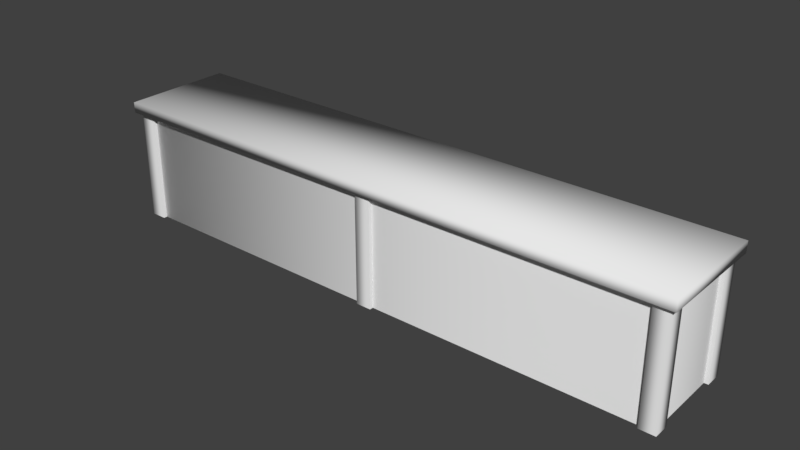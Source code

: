 # Source: bar_counter.blend  (saved by Blender 2.93.20; exported with 4.5.12 LTS)
import bpy
from mathutils import Matrix  # noqa: F401  (used for matrix-valued properties, if any)

bpy.ops.wm.read_factory_settings(use_empty=True)
scene = bpy.context.scene
scene.name = 'props'

# ---- materials (node trees are filled in below, after node groups)
mat_mat_bar_counter = bpy.data.materials.new('mat_bar_counter')
mat_mat_bar_counter.alpha_threshold = 0.0
mat_mat_bar_counter.use_transparent_shadow = False
mat_mat_bar_counter.roughness = 0.5
mat_mat_bar_counter.specular_intensity = 0.0

# ---- material node trees

# ---- world
world_world = bpy.data.worlds.new('World'); scene.world = world_world
world_world.color = (0.05088, 0.05088, 0.05088)
world_world.use_sun_shadow = False
world_world.sun_shadow_jitter_overblur = 0.0
world_world.cycles.sampling_method = 'MANUAL'

# ---- meshes
me_bar_counter_001 = bpy.data.meshes.new('bar_counter.001')
me_bar_counter_001.from_pydata([(5.076, 0.6312, -0.02), (5.076, 0.6312, 1.98), (5.244, -1.0, 1.974), (5.244, -1.0, 2.166), (5.244, 1.0, 1.974), (5.244, 1.0, 2.166), (4.94, 0.6312, -0.02), (4.94, 0.6312, 1.98), (4.94, -0.7016, 1.98), (4.94, -0.7016, -0.02), (5.076, -0.8372, -0.02), (5.076, -0.8372, 1.98), (-5.076, 0.6312, -0.02), (-5.076, 0.6312, 1.98), (-5.244, -1.0, 1.974), (-5.244, -1.0, 2.166), (-5.244, 1.0, 1.974), (-5.244, 1.0, 2.166), (-4.94, 0.6312, -0.02), (-4.94, 0.6312, 1.98), (-4.94, -0.7016, 1.98), (-4.94, -0.7016, -0.02), (-5.076, -0.8372, -0.02), (-5.076, -0.8372, 1.98), (4.868, -0.9041, -0.02), (4.868, -0.9041, 1.98), (4.868, -0.6241, -0.02), (4.868, -0.6241, 1.98), (5.148, -0.9041, -0.02), (5.148, -0.9041, 1.98), (5.148, -0.6241, -0.02), (5.148, -0.6241, 1.98), (4.868, 0.6259, -0.02), (4.868, 0.6259, 1.98), (4.868, 0.9059, -0.02), (4.868, 0.9059, 1.98), (5.148, 0.6259, -0.02), (5.148, 0.6259, 1.98), (5.148, 0.9059, -0.02), (5.148, 0.9059, 1.98), (-4.868, -0.9041, -0.02), (-4.868, -0.9041, 1.98), (-4.868, -0.6241, -0.02), (-4.868, -0.6241, 1.98), (-5.148, -0.9041, -0.02), (-5.148, -0.9041, 1.98), (-5.148, -0.6241, -0.02), (-5.148, -0.6241, 1.98), (-4.868, 0.6259, -0.02), (-4.868, 0.6259, 1.98), (-4.868, 0.9059, -0.02), (-4.868, 0.9059, 1.98), (-5.148, 0.6259, -0.02), (-5.148, 0.6259, 1.98), (-5.148, 0.9059, -0.02), (-5.148, 0.9059, 1.98), (-0.1401, -0.9041, -0.02), (-0.1401, -0.9041, 1.98), (-0.1401, -0.6241, -0.02), (-0.1401, -0.6241, 1.98), (0.1399, -0.9041, -0.02), (0.1399, -0.9041, 1.98), (0.1399, -0.6241, -0.02), (0.1399, -0.6241, 1.98)], [], [(4, 5, 3, 2), (9, 8, 7, 6), (1, 11, 10, 0), (4, 16, 17, 5), (16, 14, 15, 17), (4, 2, 14, 16), (21, 18, 19, 20), (23, 22, 10, 11), (13, 12, 22, 23), (8, 9, 21, 20), (17, 15, 3, 5), (14, 2, 3, 15), (24, 25, 27, 26), (26, 27, 31, 30), (30, 31, 29, 28), (28, 29, 25, 24), (32, 33, 35, 34), (34, 35, 39, 38), (38, 39, 37, 36), (36, 37, 33, 32), (40, 42, 43, 41), (42, 46, 47, 43), (46, 44, 45, 47), (44, 40, 41, 45), (48, 50, 51, 49), (50, 54, 55, 51), (54, 52, 53, 55), (52, 48, 49, 53), (56, 57, 59, 58), (58, 59, 63, 62), (62, 63, 61, 60), (60, 61, 57, 56)])
me_bar_counter_001.polygons.foreach_set('use_smooth', [True] * 32)
_uv = me_bar_counter_001.uv_layers.new(name='UV_bake')
_uv.uv.foreach_set('vector', [0.9909, 0.5635, 0.9649, 0.5635, 0.9649, 0.2705, 0.9909, 0.2705, 0.8929, 0.6055, 0.8929, 0.9881, 0.9899, 0.9881, 0.9899, 0.6055, 0.9901, 0.9881, 0.8817, 0.9881, 0.8817, 0.6055, 0.9901, 0.6055, 0.9649, 0.5896, 0.03768, 0.5896, 0.03768, 0.5635, 0.9649, 0.5635, 0.01163, 0.5635, 0.01163, 0.2705, 0.03767, 0.2705, 0.03768, 0.5635, 0.9649, 0.5635, 0.9649, 0.2705, 0.03767, 0.2705, 0.03767, 0.5635, 0.1049, 0.6055, 0.007139, 0.6055, 0.007139, 0.9881, 0.1049, 0.9881, 0.1183, 0.9881, 0.1183, 0.6055, 0.8786, 0.6055, 0.8786, 0.9881, 0.007912, 0.9881, 0.007912, 0.6055, 0.1152, 0.6055, 0.1152, 0.9881, 0.8685, 0.9881, 0.8685, 0.6055, 0.1297, 0.6055, 0.1297, 0.9881, 0.03768, 0.5635, 0.03767, 0.2705, 0.9649, 0.2705, 0.9649, 0.5635, 0.03767, 0.2444, 0.9649, 0.2444, 0.9649, 0.2705, 0.03767, 0.2705, 0.009861, 0.1773, 0.9844, 0.1773, 0.9844, 0.2331, 0.009861, 0.2331, 0.009861, 0.009783, 0.9844, 0.009783, 0.9844, 0.06562, 0.009861, 0.06562, 0.009861, 0.06562, 0.9844, 0.06562, 0.9844, 0.1215, 0.009861, 0.1215, 0.009861, 0.1215, 0.9844, 0.1215, 0.9844, 0.1773, 0.009861, 0.1773, 0.009861, 0.009783, 0.9844, 0.009783, 0.9844, 0.06562, 0.009861, 0.06562, 0.009861, 0.06562, 0.9844, 0.06562, 0.9844, 0.1215, 0.009861, 0.1215, 0.009861, 0.1215, 0.9844, 0.1215, 0.9844, 0.1773, 0.009861, 0.1773, 0.009861, 0.1773, 0.9844, 0.1773, 0.9844, 0.2331, 0.009861, 0.2331, 0.009861, 0.06562, 0.009861, 0.009783, 0.9844, 0.009783, 0.9844, 0.06562, 0.009861, 0.2331, 0.009861, 0.1773, 0.9844, 0.1773, 0.9844, 0.2331, 0.009861, 0.1773, 0.009861, 0.1215, 0.9844, 0.1215, 0.9844, 0.1773, 0.009861, 0.1215, 0.009861, 0.06562, 0.9844, 0.06562, 0.9844, 0.1215, 0.009861, 0.2331, 0.009861, 0.1773, 0.9844, 0.1773, 0.9844, 0.2331, 0.009861, 0.1773, 0.009861, 0.1215, 0.9844, 0.1215, 0.9844, 0.1773, 0.009861, 0.1215, 0.009861, 0.06562, 0.9844, 0.06562, 0.9844, 0.1215, 0.009861, 0.06562, 0.009861, 0.009783, 0.9844, 0.009783, 0.9844, 0.06562, 0.009861, 0.1215, 0.9844, 0.1215, 0.9844, 0.1773, 0.009861, 0.1773, 0.009861, 0.1773, 0.9844, 0.1773, 0.9844, 0.2331, 0.009861, 0.2331, 0.009861, 0.009783, 0.9844, 0.009783, 0.9844, 0.06562, 0.009861, 0.06562, 0.009861, 0.06562, 0.9844, 0.06562, 0.9844, 0.1215, 0.009861, 0.1215])
me_bar_counter_001.materials.append(mat_mat_bar_counter)
me_bar_counter_001.use_remesh_preserve_volume = False
me_bar_counter_001.use_remesh_preserve_attributes = False
me_bar_counter_001.use_mirror_vertex_groups = False
me_bar_counter_001.update()

# ---- objects
ob_bar_counter_001 = bpy.data.objects.new('bar_counter.001', me_bar_counter_001)

# ---- transforms, parenting, visibility, modifiers, constraints
ob_bar_counter_001.location = (0.0, 0.0, 0.0)
ob_bar_counter_001.lineart.crease_threshold = 0.0

# ---- collection membership
scene.collection.objects.link(ob_bar_counter_001)

# ---- scene / render settings (as saved in the file)
scene.frame_start = 1; scene.frame_end = 250; scene.frame_set(1)
scene.render.engine = 'BLENDER_EEVEE_NEXT'
scene.render.resolution_percentage = 50
scene.render.dither_intensity = 0.0
scene.render.film_transparent = True
scene.cycles.use_denoising = False
scene.cycles.samples = 128
scene.cycles.sampling_pattern = 'TABULATED_SOBOL'
scene.cycles.use_adaptive_sampling = False
scene.cycles.use_light_tree = False
scene.view_settings.view_transform = 'Standard'
bpy.context.view_layer.update()

# ---- added for rendering (the .blend has no active camera and no usable light): camera, sun
cam_auto = bpy.data.cameras.new('AutoCamera')
cam_auto.lens = 50.0
cam_auto.sensor_width = 36.0
cam_auto.clip_end = 1000.0
ob_auto_camera = bpy.data.objects.new('AutoCamera', cam_auto)
scene.collection.objects.link(ob_auto_camera)
ob_auto_camera.location = (10.0835, -12.1002, 9.13957)
ob_auto_camera.rotation_euler = (1.09748, -7.21219e-08, 0.694738)
scene.camera = ob_auto_camera
light_auto_sun = bpy.data.lights.new('AutoSun', 'SUN')
light_auto_sun.energy = 3.0
light_auto_sun.angle = 0.0523599
ob_auto_sun = bpy.data.objects.new('AutoSun', light_auto_sun)
scene.collection.objects.link(ob_auto_sun)
ob_auto_sun.rotation_euler = (0.872665, 0.174533, 0.523599)
bpy.context.view_layer.update()
